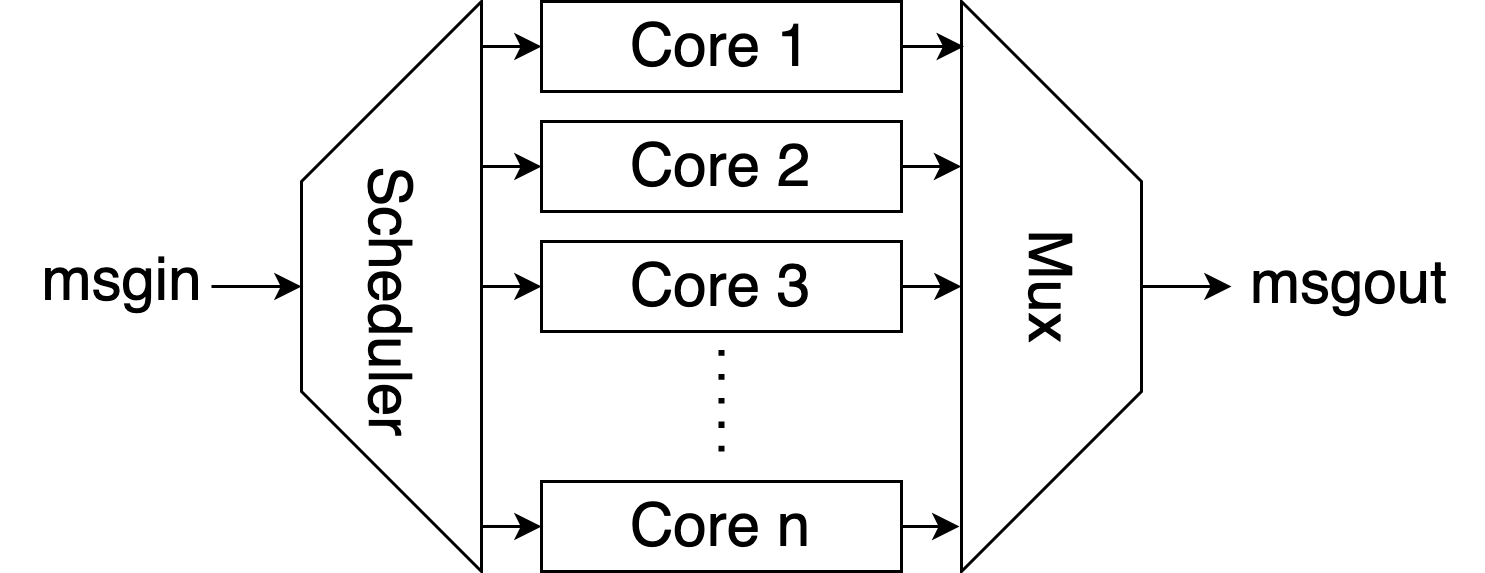

The diagram above was exported from draw.io. Its source (the exported page's mxGraphModel, read from the mxfile embedded in the PNG):
<mxGraphModel dx="946" dy="672" grid="1" gridSize="10" guides="1" tooltips="1" connect="1" arrows="1" fold="1" page="1" pageScale="1" pageWidth="827" pageHeight="1169" math="0" shadow="0">
  <root>
    <mxCell id="0" />
    <mxCell id="1" parent="0" />
    <mxCell id="uSr0cWhT3nLiY8wI9WIe-14" style="edgeStyle=orthogonalEdgeStyle;curved=1;rounded=0;orthogonalLoop=1;jettySize=auto;html=1;exitX=0.5;exitY=0;exitDx=0;exitDy=0;fontSize=20;endArrow=classic;endFill=1;" parent="1" source="uSr0cWhT3nLiY8wI9WIe-1" edge="1">
      <mxGeometry relative="1" as="geometry">
        <mxPoint x="650" y="265" as="targetPoint" />
      </mxGeometry>
    </mxCell>
    <mxCell id="uSr0cWhT3nLiY8wI9WIe-1" value="" style="shape=trapezoid;perimeter=trapezoidPerimeter;whiteSpace=wrap;html=1;fixedSize=1;fontSize=20;direction=south;size=60;" parent="1" vertex="1">
      <mxGeometry x="560" y="170" width="60" height="190" as="geometry" />
    </mxCell>
    <mxCell id="uSr0cWhT3nLiY8wI9WIe-3" style="edgeStyle=orthogonalEdgeStyle;curved=1;rounded=0;orthogonalLoop=1;jettySize=auto;html=1;exitX=1;exitY=0.5;exitDx=0;exitDy=0;entryX=0.082;entryY=0.987;entryDx=0;entryDy=0;entryPerimeter=0;fontSize=20;endArrow=classic;endFill=1;" parent="1" source="uSr0cWhT3nLiY8wI9WIe-2" target="uSr0cWhT3nLiY8wI9WIe-1" edge="1">
      <mxGeometry relative="1" as="geometry" />
    </mxCell>
    <mxCell id="uSr0cWhT3nLiY8wI9WIe-15" style="edgeStyle=orthogonalEdgeStyle;curved=1;rounded=0;orthogonalLoop=1;jettySize=auto;html=1;exitX=0;exitY=0.5;exitDx=0;exitDy=0;entryX=0.919;entryY=1.005;entryDx=0;entryDy=0;entryPerimeter=0;fontSize=20;endArrow=none;endFill=0;startArrow=classic;startFill=1;" parent="1" source="uSr0cWhT3nLiY8wI9WIe-2" target="uSr0cWhT3nLiY8wI9WIe-13" edge="1">
      <mxGeometry relative="1" as="geometry" />
    </mxCell>
    <mxCell id="uSr0cWhT3nLiY8wI9WIe-2" value="Core 1" style="rounded=0;whiteSpace=wrap;html=1;fontSize=20;" parent="1" vertex="1">
      <mxGeometry x="420" y="170" width="120" height="30" as="geometry" />
    </mxCell>
    <mxCell id="uSr0cWhT3nLiY8wI9WIe-9" style="edgeStyle=orthogonalEdgeStyle;curved=1;rounded=0;orthogonalLoop=1;jettySize=auto;html=1;exitX=1;exitY=0.5;exitDx=0;exitDy=0;entryX=0.288;entryY=1.001;entryDx=0;entryDy=0;entryPerimeter=0;fontSize=20;endArrow=classic;endFill=1;" parent="1" source="uSr0cWhT3nLiY8wI9WIe-4" target="uSr0cWhT3nLiY8wI9WIe-1" edge="1">
      <mxGeometry relative="1" as="geometry" />
    </mxCell>
    <mxCell id="uSr0cWhT3nLiY8wI9WIe-16" style="edgeStyle=orthogonalEdgeStyle;curved=1;rounded=0;orthogonalLoop=1;jettySize=auto;html=1;exitX=0;exitY=0.5;exitDx=0;exitDy=0;entryX=0.711;entryY=1.008;entryDx=0;entryDy=0;entryPerimeter=0;fontSize=20;endArrow=none;endFill=0;startArrow=classic;startFill=1;" parent="1" source="uSr0cWhT3nLiY8wI9WIe-4" target="uSr0cWhT3nLiY8wI9WIe-13" edge="1">
      <mxGeometry relative="1" as="geometry" />
    </mxCell>
    <mxCell id="uSr0cWhT3nLiY8wI9WIe-4" value="Core 2" style="rounded=0;whiteSpace=wrap;html=1;fontSize=20;" parent="1" vertex="1">
      <mxGeometry x="420" y="210" width="120" height="30" as="geometry" />
    </mxCell>
    <mxCell id="uSr0cWhT3nLiY8wI9WIe-10" style="edgeStyle=orthogonalEdgeStyle;curved=1;rounded=0;orthogonalLoop=1;jettySize=auto;html=1;exitX=1;exitY=0.5;exitDx=0;exitDy=0;entryX=0.5;entryY=1;entryDx=0;entryDy=0;fontSize=20;endArrow=classic;endFill=1;" parent="1" source="uSr0cWhT3nLiY8wI9WIe-5" target="uSr0cWhT3nLiY8wI9WIe-1" edge="1">
      <mxGeometry relative="1" as="geometry" />
    </mxCell>
    <mxCell id="uSr0cWhT3nLiY8wI9WIe-17" style="edgeStyle=orthogonalEdgeStyle;curved=1;rounded=0;orthogonalLoop=1;jettySize=auto;html=1;exitX=0;exitY=0.5;exitDx=0;exitDy=0;entryX=0.5;entryY=1;entryDx=0;entryDy=0;fontSize=20;endArrow=none;endFill=0;startArrow=classic;startFill=1;" parent="1" source="uSr0cWhT3nLiY8wI9WIe-5" target="uSr0cWhT3nLiY8wI9WIe-13" edge="1">
      <mxGeometry relative="1" as="geometry" />
    </mxCell>
    <mxCell id="uSr0cWhT3nLiY8wI9WIe-5" value="Core 3" style="rounded=0;whiteSpace=wrap;html=1;fontSize=20;" parent="1" vertex="1">
      <mxGeometry x="420" y="250" width="120" height="30" as="geometry" />
    </mxCell>
    <mxCell id="uSr0cWhT3nLiY8wI9WIe-12" style="edgeStyle=orthogonalEdgeStyle;curved=1;rounded=0;orthogonalLoop=1;jettySize=auto;html=1;exitX=1;exitY=0.5;exitDx=0;exitDy=0;entryX=0.923;entryY=1.011;entryDx=0;entryDy=0;entryPerimeter=0;fontSize=20;endArrow=classic;endFill=1;" parent="1" source="uSr0cWhT3nLiY8wI9WIe-6" target="uSr0cWhT3nLiY8wI9WIe-1" edge="1">
      <mxGeometry relative="1" as="geometry" />
    </mxCell>
    <mxCell id="uSr0cWhT3nLiY8wI9WIe-19" style="edgeStyle=orthogonalEdgeStyle;curved=1;rounded=0;orthogonalLoop=1;jettySize=auto;html=1;exitX=0;exitY=0.5;exitDx=0;exitDy=0;entryX=0.079;entryY=1;entryDx=0;entryDy=0;entryPerimeter=0;fontSize=20;endArrow=none;endFill=0;startArrow=classic;startFill=1;" parent="1" source="uSr0cWhT3nLiY8wI9WIe-6" target="uSr0cWhT3nLiY8wI9WIe-13" edge="1">
      <mxGeometry relative="1" as="geometry" />
    </mxCell>
    <mxCell id="uSr0cWhT3nLiY8wI9WIe-6" value="Core n" style="rounded=0;whiteSpace=wrap;html=1;fontSize=20;" parent="1" vertex="1">
      <mxGeometry x="420" y="330" width="120" height="30" as="geometry" />
    </mxCell>
    <mxCell id="uSr0cWhT3nLiY8wI9WIe-7" value="" style="endArrow=none;dashed=1;html=1;dashPattern=1 3;strokeWidth=2;rounded=0;fontSize=20;curved=1;entryX=0.5;entryY=1;entryDx=0;entryDy=0;" parent="1" target="uSr0cWhT3nLiY8wI9WIe-5" edge="1">
      <mxGeometry width="50" height="50" relative="1" as="geometry">
        <mxPoint x="480" y="320" as="sourcePoint" />
        <mxPoint x="480" y="290" as="targetPoint" />
      </mxGeometry>
    </mxCell>
    <mxCell id="uSr0cWhT3nLiY8wI9WIe-20" style="edgeStyle=orthogonalEdgeStyle;curved=1;rounded=0;orthogonalLoop=1;jettySize=auto;html=1;exitX=0.5;exitY=0;exitDx=0;exitDy=0;fontSize=20;startArrow=classic;startFill=1;endArrow=none;endFill=0;" parent="1" source="uSr0cWhT3nLiY8wI9WIe-13" edge="1">
      <mxGeometry relative="1" as="geometry">
        <mxPoint x="310" y="265" as="targetPoint" />
      </mxGeometry>
    </mxCell>
    <mxCell id="uSr0cWhT3nLiY8wI9WIe-13" value="" style="shape=trapezoid;perimeter=trapezoidPerimeter;whiteSpace=wrap;html=1;fixedSize=1;fontSize=20;direction=north;size=60;textDirection=rtl;" parent="1" vertex="1">
      <mxGeometry x="340" y="170" width="60" height="190" as="geometry" />
    </mxCell>
    <mxCell id="Q5TcJh7OUbRH2REhKHmN-1" value="Scheduler" style="text;html=1;align=center;verticalAlign=middle;resizable=0;points=[];autosize=1;strokeColor=none;fillColor=none;rotation=90;fontSize=20;" vertex="1" parent="1">
      <mxGeometry x="315" y="250" width="110" height="40" as="geometry" />
    </mxCell>
    <mxCell id="Q5TcJh7OUbRH2REhKHmN-2" value="Mux" style="text;html=1;align=center;verticalAlign=middle;resizable=0;points=[];autosize=1;strokeColor=none;fillColor=none;rotation=90;fontSize=20;" vertex="1" parent="1">
      <mxGeometry x="560" y="245" width="60" height="40" as="geometry" />
    </mxCell>
    <mxCell id="Q5TcJh7OUbRH2REhKHmN-3" value="msgin" style="text;html=1;align=center;verticalAlign=middle;resizable=0;points=[];autosize=1;strokeColor=none;fillColor=none;fontSize=20;" vertex="1" parent="1">
      <mxGeometry x="240" y="243" width="80" height="40" as="geometry" />
    </mxCell>
    <mxCell id="Q5TcJh7OUbRH2REhKHmN-4" value="msgout" style="text;html=1;align=center;verticalAlign=middle;resizable=0;points=[];autosize=1;strokeColor=none;fillColor=none;fontSize=20;" vertex="1" parent="1">
      <mxGeometry x="644" y="244" width="90" height="40" as="geometry" />
    </mxCell>
  </root>
</mxGraphModel>